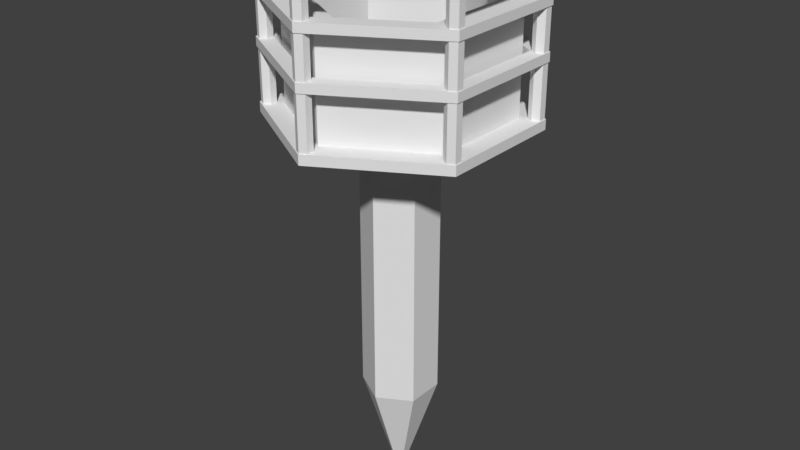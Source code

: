 # Source: Torch.blend  (saved by Blender 2.77.0; exported with 4.5.12 LTS)
import bpy
from mathutils import Matrix  # noqa: F401  (used for matrix-valued properties, if any)

bpy.ops.wm.read_factory_settings(use_empty=True)
scene = bpy.context.scene
scene.name = 'Scene'

# ---- collections
col_collection_1 = bpy.data.collections.new('Collection 1'); scene.collection.children.link(col_collection_1)

# ---- world
world_world = bpy.data.worlds.new('World'); scene.world = world_world
world_world.color = (0.05088, 0.05088, 0.05088)
world_world.use_sun_shadow = False
world_world.sun_shadow_jitter_overblur = 0.0
world_world.cycles.sampling_method = 'MANUAL'

# ---- meshes
me_cylinder_011 = bpy.data.meshes.new('Cylinder.011')
me_cylinder_011.from_pydata([(0.0, 1.0, -3.933), (0.0, 1.0, 2.698), (0.866, 0.5, -3.933), (0.866, 0.5, 2.698), (0.866, -0.5, -3.933), (0.866, -0.5, 2.698), (-8.742e-08, -1.0, -3.933), (-8.742e-08, -1.0, 2.698), (-0.866, -0.5, -3.933), (-0.866, -0.5, 2.698), (-0.866, 0.5, -3.933), (-0.866, 0.5, 2.698), (2.207e-07, 0.1844, -6.444), (0.1597, 0.0922, -6.444), (0.1597, -0.0922, -6.444), (2.046e-07, -0.1844, -6.444), (-0.1597, -0.0922, -6.444), (-0.1597, 0.0922, -6.444), (1.111, 0.6412, 3.06), (7.402e-08, 1.282, 3.06), (1.111, -0.6412, 3.06), (-3.809e-08, -1.282, 3.06), (-1.111, -0.6412, 3.06), (-1.111, 0.6412, 3.06)], [], [(0, 1, 3, 2), (2, 3, 5, 4), (4, 5, 7, 6), (6, 7, 9, 8), (7, 5, 20, 21), (8, 9, 11, 10), (10, 11, 1, 0), (2, 4, 14, 13), (12, 13, 14, 15, 16, 17), (8, 10, 17, 16), (0, 2, 13, 12), (4, 6, 15, 14), (10, 0, 12, 17), (6, 8, 16, 15), (1, 11, 23, 19), (9, 7, 21, 22), (5, 3, 18, 20), (11, 9, 22, 23), (3, 1, 19, 18)])
me_cylinder_011.use_remesh_preserve_volume = False
me_cylinder_011.use_remesh_preserve_attributes = False
me_cylinder_011.use_mirror_vertex_groups = False
me_cylinder_011.update()
me_cylinder_010 = bpy.data.meshes.new('Cylinder.010')
me_cylinder_010.from_pydata([(-0.004937, 3.368, 3.704), (-0.004937, 3.368, 7.699), (0.1638, 3.271, 3.704), (0.1638, 3.271, 7.699), (0.1638, 3.076, 3.704), (0.1638, 3.076, 7.699), (-0.004937, 2.979, 3.704), (-0.004937, 2.979, 7.699), (-0.1737, 3.076, 3.704), (-0.1737, 3.076, 7.699), (-0.1737, 3.271, 3.704), (-0.1737, 3.271, 7.699), (-0.004937, -2.988, 3.704), (-0.004937, -2.988, 7.699), (0.1638, -3.085, 3.704), (0.1638, -3.085, 7.699), (0.1638, -3.28, 3.704), (0.1638, -3.28, 7.699), (-0.004937, -3.377, 3.704), (-0.004937, -3.377, 7.699), (-0.1737, -3.28, 3.704), (-0.1737, -3.28, 7.699), (-0.1737, -3.085, 3.704), (-0.1737, -3.085, 7.699), (-2.574, -1.487, 3.704), (-2.574, -1.487, 7.699), (-2.572, -1.682, 3.704), (-2.572, -1.682, 7.699), (-2.74, -1.78, 3.704), (-2.74, -1.78, 7.699), (-2.91, -1.684, 3.704), (-2.91, -1.684, 7.699), (-2.911, -1.49, 3.704), (-2.911, -1.49, 7.699), (-2.743, -1.391, 3.704), (-2.743, -1.391, 7.699), (2.927, 1.677, 3.704), (2.927, 1.677, 7.699), (2.922, 1.482, 3.704), (2.922, 1.482, 7.699), (2.751, 1.389, 3.704), (2.751, 1.389, 7.699), (2.585, 1.49, 3.704), (2.585, 1.49, 7.699), (2.59, 1.685, 3.704), (2.59, 1.685, 7.699), (2.761, 1.779, 3.704), (2.761, 1.779, 7.699), (2.762, -1.398, 3.704), (2.762, -1.398, 7.699), (2.928, -1.5, 3.704), (2.928, -1.5, 7.699), (2.922, -1.695, 3.704), (2.922, -1.695, 7.699), (2.751, -1.788, 3.704), (2.751, -1.788, 7.699), (2.585, -1.685, 3.704), (2.585, -1.685, 7.699), (2.591, -1.49, 3.704), (2.591, -1.49, 7.699), (-2.75, 1.781, 3.704), (-2.75, 1.781, 7.699), (-2.581, 1.684, 3.704), (-2.581, 1.684, 7.699), (-2.581, 1.489, 3.704), (-2.581, 1.489, 7.699), (-2.75, 1.391, 3.704), (-2.75, 1.391, 7.699), (-2.919, 1.489, 3.704), (-2.919, 1.489, 7.699), (-2.919, 1.684, 3.704), (-2.919, 1.684, 7.699), (1.111, 0.6412, 3.06), (7.402e-08, 1.282, 3.06), (1.111, -0.6412, 3.06), (-3.809e-08, -1.282, 3.06), (-1.111, -0.6412, 3.06), (-1.111, 0.6412, 3.06), (2.947, 1.701, 3.467), (1.361e-07, 3.403, 3.467), (2.947, -1.701, 3.467), (-1.614e-07, -3.403, 3.467), (-2.947, -1.701, 3.467), (-2.947, 1.701, 3.467), (2.947, 1.701, 3.728), (1.443e-07, 3.403, 3.728), (2.947, -1.701, 3.728), (-1.531e-07, -3.403, 3.728), (-2.947, -1.701, 3.728), (-2.947, 1.701, 3.728), (2.412, 1.393, 3.728), (1.197e-07, 2.786, 3.728), (2.412, -1.393, 3.728), (-1.238e-07, -2.786, 3.728), (-2.412, -1.393, 3.728), (-2.412, 1.393, 3.728), (2.947, 1.701, 5.342), (1.443e-07, 3.403, 5.342), (2.947, -1.701, 5.342), (-1.531e-07, -3.403, 5.342), (-2.947, -1.701, 5.342), (-2.947, 1.701, 5.342), (2.565, 1.481, 5.342), (1.257e-07, 2.962, 5.342), (2.565, -1.481, 5.342), (-1.333e-07, -2.962, 5.342), (-2.565, -1.481, 5.342), (-2.565, 1.481, 5.342), (2.947, 1.701, 5.103), (1.443e-07, 3.403, 5.103), (2.947, -1.701, 5.103), (-1.531e-07, -3.403, 5.103), (-2.947, -1.701, 5.103), (-2.947, 1.701, 5.103), (2.565, 1.481, 5.103), (1.257e-07, 2.962, 5.103), (2.565, -1.481, 5.103), (-1.333e-07, -2.962, 5.103), (-2.565, -1.481, 5.103), (-2.565, 1.481, 5.103), (2.947, 1.701, 6.642), (1.443e-07, 3.403, 6.642), (2.947, -1.701, 6.642), (-1.531e-07, -3.403, 6.642), (-2.947, -1.701, 6.642), (-2.947, 1.701, 6.642), (2.565, 1.481, 6.642), (1.257e-07, 2.962, 6.642), (2.565, -1.481, 6.642), (-1.333e-07, -2.962, 6.642), (-2.565, -1.481, 6.642), (-2.565, 1.481, 6.642), (2.947, 1.701, 6.403), (1.443e-07, 3.403, 6.403), (2.947, -1.701, 6.403), (-1.531e-07, -3.403, 6.403), (-2.947, -1.701, 6.403), (-2.947, 1.701, 6.403), (2.565, 1.481, 6.403), (1.257e-07, 2.962, 6.403), (2.565, -1.481, 6.403), (-1.333e-07, -2.962, 6.403), (-2.565, -1.481, 6.403), (-2.565, 1.481, 6.403), (2.947, 1.701, 7.842), (1.443e-07, 3.403, 7.842), (2.947, -1.701, 7.842), (-1.531e-07, -3.403, 7.842), (-2.947, -1.701, 7.842), (-2.947, 1.701, 7.842), (2.565, 1.481, 7.842), (1.257e-07, 2.962, 7.842), (2.565, -1.481, 7.842), (-1.333e-07, -2.962, 7.842), (-2.565, -1.481, 7.842), (-2.565, 1.481, 7.842), (2.947, 1.701, 7.603), (1.443e-07, 3.403, 7.603), (2.947, -1.701, 7.603), (-1.531e-07, -3.403, 7.603), (-2.947, -1.701, 7.603), (-2.947, 1.701, 7.603), (2.565, 1.481, 7.603), (1.257e-07, 2.962, 7.603), (2.565, -1.481, 7.603), (-1.333e-07, -2.962, 7.603), (-2.565, -1.481, 7.603), (-2.565, 1.481, 7.603)], [], [(0, 1, 3, 2), (2, 3, 5, 4), (4, 5, 7, 6), (6, 7, 9, 8), (3, 1, 11, 9, 7, 5), (8, 9, 11, 10), (10, 11, 1, 0), (0, 2, 4, 6, 8, 10), (12, 13, 15, 14), (14, 15, 17, 16), (16, 17, 19, 18), (18, 19, 21, 20), (15, 13, 23, 21, 19, 17), (20, 21, 23, 22), (22, 23, 13, 12), (12, 14, 16, 18, 20, 22), (24, 25, 27, 26), (26, 27, 29, 28), (28, 29, 31, 30), (30, 31, 33, 32), (27, 25, 35, 33, 31, 29), (32, 33, 35, 34), (34, 35, 25, 24), (24, 26, 28, 30, 32, 34), (36, 37, 39, 38), (38, 39, 41, 40), (40, 41, 43, 42), (42, 43, 45, 44), (39, 37, 47, 45, 43, 41), (44, 45, 47, 46), (46, 47, 37, 36), (36, 38, 40, 42, 44, 46), (48, 49, 51, 50), (50, 51, 53, 52), (52, 53, 55, 54), (54, 55, 57, 56), (51, 49, 59, 57, 55, 53), (56, 57, 59, 58), (58, 59, 49, 48), (48, 50, 52, 54, 56, 58), (60, 61, 63, 62), (62, 63, 65, 64), (64, 65, 67, 66), (66, 67, 69, 68), (63, 61, 71, 69, 67, 65), (68, 69, 71, 70), (70, 71, 61, 60), (60, 62, 64, 66, 68, 70), (75, 74, 80, 81), (80, 78, 84, 86), (72, 73, 79, 78), (73, 77, 83, 79), (76, 75, 81, 82), (74, 72, 78, 80), (77, 76, 82, 83), (84, 85, 91, 90), (83, 82, 88, 89), (81, 80, 86, 87), (78, 79, 85, 84), (79, 83, 89, 85), (82, 81, 87, 88), (85, 89, 95, 91), (88, 87, 93, 94), (86, 84, 90, 92), (89, 88, 94, 95), (87, 86, 92, 93), (96, 97, 103, 102), (97, 101, 107, 103), (100, 99, 105, 106), (98, 96, 102, 104), (101, 100, 106, 107), (99, 98, 104, 105), (108, 114, 115, 109), (109, 115, 119, 113), (112, 118, 117, 111), (110, 116, 114, 108), (113, 119, 118, 112), (111, 117, 116, 110), (103, 102, 114, 115), (100, 112, 111, 99), (106, 107, 119, 118), (96, 108, 109, 97), (102, 104, 116, 114), (101, 113, 112, 100), (107, 103, 115, 119), (98, 110, 108, 96), (104, 105, 117, 116), (97, 109, 113, 101), (99, 111, 110, 98), (105, 106, 118, 117), (120, 121, 127, 126), (121, 125, 131, 127), (124, 123, 129, 130), (122, 120, 126, 128), (125, 124, 130, 131), (123, 122, 128, 129), (132, 138, 139, 133), (133, 139, 143, 137), (136, 142, 141, 135), (134, 140, 138, 132), (137, 143, 142, 136), (135, 141, 140, 134), (124, 136, 135, 123), (120, 132, 133, 121), (125, 137, 136, 124), (122, 134, 132, 120), (121, 133, 137, 125), (123, 135, 134, 122), (144, 145, 151, 150), (145, 149, 155, 151), (148, 147, 153, 154), (146, 144, 150, 152), (149, 148, 154, 155), (147, 146, 152, 153), (156, 162, 163, 157), (157, 163, 167, 161), (160, 166, 165, 159), (158, 164, 162, 156), (161, 167, 166, 160), (159, 165, 164, 158), (148, 160, 159, 147), (144, 156, 157, 145), (149, 161, 160, 148), (146, 158, 156, 144), (145, 157, 161, 149), (147, 159, 158, 146), (155, 167, 163, 151), (153, 165, 166, 154), (154, 166, 167, 155), (150, 162, 164, 152), (152, 164, 165, 153), (151, 163, 162, 150), (131, 143, 139, 127), (129, 141, 142, 130), (130, 142, 143, 131), (126, 138, 140, 128), (128, 140, 141, 129), (127, 139, 138, 126)])
me_cylinder_010.use_remesh_preserve_volume = False
me_cylinder_010.use_remesh_preserve_attributes = False
me_cylinder_010.use_mirror_vertex_groups = False
me_cylinder_010.update()
me_cylinder_008 = bpy.data.meshes.new('Cylinder.008')
me_cylinder_008.from_pydata([(2.412, 1.393, 3.728), (1.197e-07, 2.786, 3.728), (2.412, -1.393, 3.728), (-1.238e-07, -2.786, 3.728), (-2.412, -1.393, 3.728), (-2.412, 1.393, 3.728), (2.412, 1.393, 6.456), (2.884e-08, 2.786, 6.456), (2.412, -1.393, 6.456), (-2.147e-07, -2.786, 6.456), (-2.412, -1.393, 6.456), (-2.412, 1.393, 6.456), (1.906, 1.1, 6.456), (2.311e-08, 2.201, 6.456), (1.906, -1.1, 6.456), (-1.693e-07, -2.201, 6.456), (-1.906, -1.1, 6.456), (-1.906, 1.1, 6.456), (2.027, 1.17, 3.356), (2.29e-08, 2.34, 3.356), (2.027, -1.17, 3.356), (-1.817e-07, -2.34, 3.356), (-2.027, -1.17, 3.356), (-2.027, 1.17, 3.356)], [], [(5, 4, 10, 11), (7, 11, 17, 13), (3, 2, 8, 9), (0, 1, 7, 6), (1, 5, 11, 7), (4, 3, 9, 10), (2, 0, 6, 8), (17, 16, 22, 23), (10, 9, 15, 16), (8, 6, 12, 14), (11, 10, 16, 17), (9, 8, 14, 15), (6, 7, 13, 12), (18, 19, 23, 22, 21, 20), (15, 14, 20, 21), (12, 13, 19, 18), (13, 17, 23, 19), (16, 15, 21, 22), (14, 12, 18, 20)])
me_cylinder_008.use_remesh_preserve_volume = False
me_cylinder_008.use_remesh_preserve_attributes = False
me_cylinder_008.use_mirror_vertex_groups = False
me_cylinder_008.update()

# ---- objects
ob_handle = bpy.data.objects.new('Handle', me_cylinder_011)
ob_holder = bpy.data.objects.new('Holder', me_cylinder_010)
ob_container = bpy.data.objects.new('Container', me_cylinder_008)

# ---- transforms, parenting, visibility, modifiers, constraints
ob_handle.location = (0.0, 0.0, 0.0)
ob_handle.lineart.crease_threshold = 0.0
ob_holder.location = (0.0, 0.0, 0.0)
ob_holder.lineart.crease_threshold = 0.0
ob_container.location = (0.0, 0.0, 0.0)
ob_container.lineart.crease_threshold = 0.0

# ---- collection membership
col_collection_1.objects.link(ob_handle)
col_collection_1.objects.link(ob_holder)
col_collection_1.objects.link(ob_container)

# ---- scene / render settings (as saved in the file)
scene.frame_start = 1; scene.frame_end = 250; scene.frame_set(1)
scene.render.engine = 'BLENDER_EEVEE_NEXT'
scene.render.resolution_percentage = 50
scene.render.dither_intensity = 0.0
scene.cycles.use_denoising = False
scene.cycles.samples = 128
scene.cycles.sampling_pattern = 'TABULATED_SOBOL'
scene.cycles.light_sampling_threshold = 0.0
scene.cycles.use_adaptive_sampling = False
scene.cycles.use_light_tree = False
scene.cycles.blur_glossy = 0.0
scene.cycles.sample_clamp_indirect = 0.0
scene.view_settings.view_transform = 'Standard'
bpy.context.view_layer.update()

# ---- added for rendering (the .blend has no active camera and no usable light): camera, sun
cam_auto = bpy.data.cameras.new('AutoCamera')
cam_auto.lens = 50.0
cam_auto.sensor_width = 36.0
cam_auto.clip_end = 1000.0
ob_auto_camera = bpy.data.objects.new('AutoCamera', cam_auto)
scene.collection.objects.link(ob_auto_camera)
ob_auto_camera.location = (15.6236, -18.7483, 13.1978)
ob_auto_camera.rotation_euler = (1.09748, -7.21219e-08, 0.694738)
scene.camera = ob_auto_camera
light_auto_sun = bpy.data.lights.new('AutoSun', 'SUN')
light_auto_sun.energy = 3.0
light_auto_sun.angle = 0.0523599
ob_auto_sun = bpy.data.objects.new('AutoSun', light_auto_sun)
scene.collection.objects.link(ob_auto_sun)
ob_auto_sun.rotation_euler = (0.872665, 0.174533, 0.523599)
bpy.context.view_layer.update()
